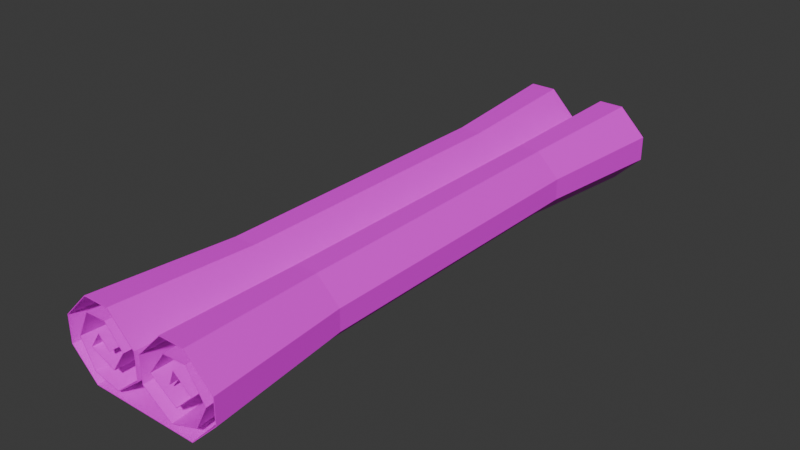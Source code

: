 # Source: Scroll_Nicole.blend  (saved by Blender 4.0.36; exported with 4.5.12 LTS)
import bpy
from mathutils import Matrix  # noqa: F401  (used for matrix-valued properties, if any)

bpy.ops.wm.read_factory_settings(use_empty=True)
scene = bpy.context.scene
scene.name = 'Scene'

# ---- collections
col_collection = bpy.data.collections.new('Collection'); scene.collection.children.link(col_collection)

# ---- images (referenced by path relative to the original .blend; pixels are not part of the script)
import os
ASSET_DIR = os.environ.get("B2B_ASSET_DIR", "")  # directory of the original .blend (textures are referenced by path, not embedded)
HERE = os.path.dirname(os.path.abspath(__file__))  # packed textures are extracted next to this script under _unpacked/

def load_image(name, relpath, width, height, colorspace="sRGB"):
    """Load a texture the original file referenced (path relative to the .blend, or extracted next to this script)."""
    p = next((c for c in (os.path.join(HERE, relpath), os.path.join(ASSET_DIR, relpath)) if relpath and os.path.exists(c)), "")
    if p:
        img = bpy.data.images.load(p, check_existing=True)
        img.name = name
    else:  # same state as the original file: an image datablock whose file is absent (Cycles renders it pink)
        img = bpy.data.images.new(name, width, height)
        img.source = "FILE"
        img.filepath = "//" + (relpath or name)
    img.colorspace_settings.name = colorspace
    return img
img_kseniya_lapteva_q6vqqjd4yv4_unsplash_jpg = load_image('kseniya-lapteva-Q6vqqJD4YV4-unsplash.jpg', 'kseniya-lapteva-Q6vqqJD4YV4-unsplash.jpg', 1024, 1024, 'sRGB')

# ---- materials (node trees are filled in below, after node groups)
mat_paper = bpy.data.materials.new('paper')
mat_paper.use_transparent_shadow = False

# ---- material node trees
mat_paper.use_nodes = True; mat_paper.node_tree.nodes.clear()
_N = mat_paper.node_tree.nodes; _L = mat_paper.node_tree.links
n0 = _N.new('ShaderNodeBsdfPrincipled'); n0.name = 'Principled BSDF'; n0.location = (10, 300)
n0.inputs[3].default_value = 1.45
n1 = _N.new('ShaderNodeOutputMaterial'); n1.name = 'Material Output'; n1.location = (300, 300)
n2 = _N.new('ShaderNodeTexImage'); n2.name = 'Image Texture'; n2.location = (-280, 275)
n2.image = img_kseniya_lapteva_q6vqqjd4yv4_unsplash_jpg
_L.new(n0.outputs[0], n1.inputs[0])
_L.new(n2.outputs[0], n0.inputs[0])
n1.is_active_output = True

# ---- world
world_world = bpy.data.worlds.new('World'); scene.world = world_world
world_world.use_nodes = True; world_world.node_tree.nodes.clear()
_N = world_world.node_tree.nodes; _L = world_world.node_tree.links
n0 = _N.new('ShaderNodeOutputWorld'); n0.name = 'World Output'; n0.location = (300, 300)
n1 = _N.new('ShaderNodeBackground'); n1.name = 'Background'; n1.location = (10, 300)
n1.inputs[0].default_value = (0.05088, 0.05088, 0.05088, 1.0)
_L.new(n1.outputs[0], n0.inputs[0])
n0.is_active_output = True
world_world.color = (0.05088, 0.05088, 0.05088)
world_world.use_sun_shadow = False
world_world.sun_shadow_jitter_overblur = 0.0

# ---- meshes
me_plane = bpy.data.meshes.new('Plane')
me_plane.from_pydata([(-1.593, -9.127, -0.184), (1.602, -9.127, -0.184), (-2.367, -9.127, 0.5897), (-2.367, -9.127, 1.363), (-1.593, -9.127, 2.137), (-0.8191, -9.127, 2.137), (-0.04541, -9.127, 1.363), (-0.04541, -9.127, 0.5897), (-0.8111, -9.127, -0.001656), (-1.592, -9.127, 0.1879), (-2.001, -9.127, 0.9536), (-1.607, -9.127, 1.727), (-0.9703, -9.127, 1.75), (-0.4396, -9.127, 1.151), (-0.8566, -9.127, 0.529), (-1.6, -9.127, 0.8323), (-1.266, -9.127, 1.317), (-0.9324, -9.127, 0.9915), (-0.8191, -9.127, 2.137), (-0.04541, -9.127, 0.5897), (-1.592, -9.127, 0.1879), (-1.607, -9.127, 1.727), (-0.8566, -9.127, 0.529), (-2.367, -9.127, 0.5897), (2.42, -9.127, 0.6255), (2.42, -9.127, 1.357), (1.618, -9.127, 2.143), (0.8721, -9.127, 2.143), (0.1046, -9.127, 1.365), (0.1046, -9.127, 0.592), (0.9748, -9.127, -0.01344), (1.796, -9.127, 0.273), (2.159, -9.127, 0.9703), (1.64, -9.127, 1.77), (0.9316, -9.127, 1.738), (0.4235, -9.127, 1.041), (1.191, -9.127, 0.4947), (1.737, -9.127, 1.008), (1.202, -9.127, 1.441), (1.034, -9.127, 1.03), (-1.593, 8.018, -0.184), (1.602, 8.018, -0.184), (-2.367, 8.018, 0.5897), (-2.367, 8.018, 1.363), (-1.593, 8.018, 2.137), (-0.8191, 8.018, 2.137), (-0.04541, 8.018, 1.363), (-0.04541, 8.018, 0.5897), (-0.8111, 8.018, -0.001656), (-1.592, 8.018, 0.1879), (-2.001, 8.018, 0.9536), (-1.607, 8.018, 1.727), (-0.9703, 8.018, 1.75), (-0.4396, 8.018, 1.151), (-0.8566, 8.018, 0.529), (-1.6, 8.018, 0.8323), (-1.266, 8.018, 1.317), (-0.9324, 8.018, 0.9915), (-0.8191, 8.018, 2.137), (-0.04541, 8.018, 0.5897), (-1.592, 8.018, 0.1879), (-1.607, 8.018, 1.727), (-0.8566, 8.018, 0.529), (-2.367, 8.018, 0.5897), (2.42, 8.018, 0.6255), (2.42, 8.018, 1.357), (1.618, 8.018, 2.143), (0.8721, 8.018, 2.143), (0.1046, 8.018, 1.365), (0.1046, 8.018, 0.592), (0.9748, 8.018, -0.01344), (1.796, 8.018, 0.273), (2.159, 8.018, 0.9703), (1.64, 8.018, 1.77), (0.9316, 8.018, 1.738), (0.4235, 8.018, 1.041), (1.191, 8.018, 0.4947), (1.737, 8.018, 1.008), (1.202, 8.018, 1.441), (1.034, 8.018, 1.03), (-1.366, -5.043, 0.005537), (-1.366, 3.894, 0.005537), (1.328, 3.894, 0.005537), (1.328, -5.043, 0.005537), (1.359, -5.043, 1.653), (1.359, 3.894, 1.653), (0.7621, 3.894, 1.626), (0.7621, -5.043, 1.626), (0.3337, 3.894, 1.038), (0.3337, -5.043, 1.038), (0.9809, 3.894, 0.5778), (0.9809, -5.043, 0.5778), (-2.019, -5.043, 0.6579), (-2.019, 3.894, 0.6579), (1.441, 3.894, 1.011), (1.441, -5.043, 1.011), (2.017, 3.894, 0.6881), (2.017, -5.043, 0.6881), (0.99, 3.894, 1.375), (0.99, -5.043, 1.375), (2.017, 3.894, 1.305), (2.017, -5.043, 1.305), (0.8487, 3.894, 1.029), (0.8487, -5.043, 1.029), (1.341, 3.894, 1.968), (1.341, -5.043, 1.968), (0.712, 3.894, 1.968), (0.712, -5.043, 1.968), (0.06478, 3.894, 1.312), (0.06478, -5.043, 1.312), (0.06478, 3.894, 0.6598), (0.06478, -5.043, 0.6598), (0.7986, 3.894, 0.1494), (0.7986, -5.043, 0.1494), (1.491, 3.894, 0.3909), (1.491, -5.043, 0.3909), (1.797, 3.894, 0.9789), (1.797, -5.043, 0.9789), (-2.019, -4.996, 1.31), (-2.019, 3.94, 1.31), (-2.019, 3.94, 0.6579), (-2.019, -4.996, 0.6579), (-1.366, -4.996, 1.963), (-1.366, 3.94, 1.963), (-0.714, -4.996, 1.963), (-0.714, 3.94, 1.963), (-0.8415, -5.003, 1.636), (-0.8415, 3.934, 1.636), (-1.378, 3.934, 1.617), (-1.378, -5.003, 1.617), (-0.3941, -5.003, 1.131), (-0.3941, 3.934, 1.131), (-0.7456, -5.003, 0.6068), (-0.7456, 3.934, 0.6068), (-1.372, -5.02, 0.8625), (-1.372, 3.917, 0.8625), (-0.7456, 3.917, 0.6068), (-0.7456, -5.02, 0.6068), (-1.091, -5.02, 1.272), (-1.091, 3.917, 1.272), (-0.8096, -5.02, 0.9967), (-0.8096, 3.917, 0.9967), (-1.378, -4.951, 1.617), (-1.378, 3.986, 1.617), (-1.711, 3.986, 0.9647), (-1.711, -4.951, 0.9647), (-1.366, 3.986, 0.3191), (-1.366, -4.951, 0.3191), (-0.06166, -4.973, 0.6579), (-0.06166, 3.964, 0.6579), (-0.06166, 3.964, 1.31), (-0.06166, -4.973, 1.31), (-0.714, 3.964, 1.963), (-0.714, -4.973, 1.963), (-0.7073, -5.016, 0.1593), (-0.7073, 3.92, 0.1593), (-0.06166, 3.92, 0.6579), (-0.06166, -5.016, 0.6579), (-1.366, -5.016, 0.3191), (-1.366, 3.92, 0.3191)], [], [(82, 81, 40, 41), (86, 85, 73, 74), (150, 149, 59, 46), (120, 119, 43, 42), (88, 86, 74, 75), (144, 143, 61, 50), (119, 123, 44, 43), (90, 88, 75, 76), (81, 93, 63, 40), (123, 125, 45, 44), (94, 90, 76, 77), (96, 82, 41, 64), (152, 150, 46, 58), (98, 94, 77, 78), (100, 96, 64, 65), (156, 155, 48, 47), (102, 98, 78, 79), (104, 100, 65, 66), (155, 159, 49, 48), (106, 104, 66, 67), (146, 144, 50, 60), (108, 106, 67, 68), (128, 127, 52, 51), (110, 108, 68, 69), (127, 131, 53, 52), (112, 110, 69, 70), (131, 133, 54, 53), (114, 112, 70, 71), (136, 135, 55, 62), (116, 114, 71, 72), (135, 139, 56, 55), (85, 116, 72, 73), (139, 141, 57, 56), (33, 32, 117, 84), (84, 117, 116, 85), (32, 31, 115, 117), (117, 115, 114, 116), (31, 30, 113, 115), (115, 113, 112, 114), (30, 29, 111, 113), (113, 111, 110, 112), (29, 28, 109, 111), (111, 109, 108, 110), (28, 27, 107, 109), (109, 107, 106, 108), (27, 26, 105, 107), (107, 105, 104, 106), (26, 25, 101, 105), (105, 101, 100, 104), (39, 38, 99, 103), (103, 99, 98, 102), (25, 24, 97, 101), (101, 97, 96, 100), (38, 37, 95, 99), (99, 95, 94, 98), (24, 1, 83, 97), (97, 83, 82, 96), (37, 36, 91, 95), (95, 91, 90, 94), (0, 23, 92, 80), (80, 92, 93, 81), (36, 35, 89, 91), (91, 89, 88, 90), (35, 34, 87, 89), (89, 87, 86, 88), (34, 33, 84, 87), (87, 84, 85, 86), (1, 0, 80, 83), (83, 80, 81, 82), (4, 5, 124, 122), (122, 124, 125, 123), (3, 4, 122, 118), (118, 122, 123, 119), (2, 3, 118, 121), (121, 118, 119, 120), (13, 14, 132, 130), (130, 132, 133, 131), (12, 13, 130, 126), (126, 130, 131, 127), (11, 12, 126, 129), (129, 126, 127, 128), (16, 17, 140, 138), (138, 140, 141, 139), (15, 16, 138, 134), (134, 138, 139, 135), (22, 15, 134, 137), (137, 134, 135, 136), (20, 10, 145, 147), (147, 145, 144, 146), (10, 21, 142, 145), (145, 142, 143, 144), (18, 6, 151, 153), (153, 151, 150, 152), (6, 19, 148, 151), (151, 148, 149, 150), (8, 9, 158, 154), (154, 158, 159, 155), (7, 8, 154, 157), (157, 154, 155, 156)])
_uv = me_plane.uv_layers.new(name='UVMap')
_uv.uv.foreach_set('vector', [0.2826, 0.167, 0.05833, 0.167, 0.05833, 1.939e-08, 0.2826, 1.255e-08, 0.7606, 0.667, 0.7107, 0.667, 0.7107, 0.5, 0.7606, 0.5, 0.7623, 0.3933, 0.7623, 0.3554, 1.0, 0.3554, 1.0, 0.3933, 0.5209, 0.2768, 0.5209, 0.3146, 0.2826, 0.3146, 0.2826, 0.2768, 0.7107, 0.667, 0.659, 0.667, 0.659, 0.5, 0.7107, 0.5, 0.05639, 0.6653, 1.036e-08, 0.6653, 0.0, 0.5, 0.05639, 0.5, 0.5209, 0.3146, 0.5209, 0.3554, 0.2826, 0.3554, 0.2826, 0.3146, 0.3767, 0.667, 0.32, 0.667, 0.32, 0.5, 0.3767, 0.5, 0.05833, 0.167, 1.891e-08, 0.167, 8.443e-09, 2.116e-08, 0.05833, 1.939e-08, 0.5528, 0.6661, 0.4984, 0.6661, 0.4984, 0.5, 0.5528, 0.5, 0.4123, 0.667, 0.3767, 0.667, 0.3767, 0.5, 0.4123, 0.5, 0.7604, 0.0388, 0.7604, 1.46e-08, 1.0, 0.0, 1.0, 0.0388, 0.7623, 0.4321, 0.7623, 0.3933, 1.0, 0.3933, 1.0, 0.4321, 0.8425, 0.667, 0.8054, 0.667, 0.8054, 0.5, 0.8425, 0.5, 0.7604, 0.07468, 0.7604, 0.0388, 1.0, 0.0388, 1.0, 0.07468, 0.2144, 0.6665, 0.1637, 0.6665, 0.1637, 0.5, 0.2144, 0.5, 0.908, 0.667, 0.8783, 0.667, 0.8783, 0.5, 0.908, 0.5, 0.7604, 0.1141, 0.7604, 0.07468, 1.0, 0.07468, 1.0, 0.1141, 0.1637, 0.6665, 0.1079, 0.6665, 0.1079, 0.5, 0.1637, 0.5, 0.659, 0.667, 0.6066, 0.667, 0.6066, 0.5, 0.659, 0.5, 0.1079, 0.6653, 0.05639, 0.6653, 0.05639, 0.5, 0.1079, 0.5, 0.5222, 0.2358, 0.5222, 0.2768, 0.2826, 0.2768, 0.2826, 0.2358, 0.8054, 0.6662, 0.7606, 0.6662, 0.7606, 0.5, 0.8054, 0.5, 0.5222, 0.198, 0.5222, 0.2358, 0.2826, 0.2358, 0.2826, 0.198, 0.4123, 0.8338, 0.4553, 0.8338, 0.4553, 1.0, 0.4123, 1.0, 0.5222, 0.1533, 0.5222, 0.198, 0.2826, 0.198, 0.2826, 0.1533, 0.4553, 0.8338, 0.4984, 0.8338, 0.4984, 1.0, 0.4553, 1.0, 0.5222, 0.1141, 0.5222, 0.1533, 0.2826, 0.1533, 0.2826, 0.1141, 0.6066, 0.6665, 0.5528, 0.6665, 0.5528, 0.5, 0.6066, 0.5, 0.2715, 0.833, 0.32, 0.833, 0.32, 1.0, 0.2715, 1.0, 0.8783, 0.6665, 0.8425, 0.6665, 0.8425, 0.5, 0.8783, 0.5, 0.2144, 0.833, 0.2715, 0.833, 0.2715, 1.0, 0.2144, 1.0, 0.908, 0.8335, 0.9315, 0.8335, 0.9315, 1.0, 0.908, 1.0, 0.2144, 0.5, 0.2715, 0.5, 0.2715, 0.6664, 0.2144, 0.6664, 0.2144, 0.6664, 0.2715, 0.6664, 0.2715, 0.833, 0.2144, 0.833, 0.2715, 0.5, 0.32, 0.5, 0.32, 0.6664, 0.2715, 0.6664, 0.2715, 0.6664, 0.32, 0.6664, 0.32, 0.833, 0.2715, 0.833, 1.0, 0.1141, 1.0, 0.1533, 0.7613, 0.1533, 0.7613, 0.1141, 0.7613, 0.1141, 0.7613, 0.1533, 0.5222, 0.1533, 0.5222, 0.1141, 1.0, 0.1533, 1.0, 0.198, 0.7613, 0.198, 0.7613, 0.1533, 0.7613, 0.1533, 0.7613, 0.198, 0.5222, 0.198, 0.5222, 0.1533, 1.0, 0.198, 1.0, 0.2358, 0.7613, 0.2358, 0.7613, 0.198, 0.7613, 0.198, 0.7613, 0.2358, 0.5222, 0.2358, 0.5222, 0.198, 1.0, 0.2358, 1.0, 0.2768, 0.7613, 0.2768, 0.7613, 0.2358, 0.7613, 0.2358, 0.7613, 0.2768, 0.5222, 0.2768, 0.5222, 0.2358, 0.659, 1.0, 0.6066, 1.0, 0.6066, 0.8336, 0.659, 0.8336, 0.659, 0.8336, 0.6066, 0.8336, 0.6066, 0.667, 0.659, 0.667, 0.2826, 0.1141, 0.2826, 0.07468, 0.5213, 0.07468, 0.5213, 0.1141, 0.5213, 0.1141, 0.5213, 0.07468, 0.7604, 0.07468, 0.7604, 0.1141, 0.908, 1.0, 0.8783, 1.0, 0.8783, 0.8336, 0.908, 0.8336, 0.908, 0.8336, 0.8783, 0.8336, 0.8783, 0.667, 0.908, 0.667, 0.2826, 0.07468, 0.2826, 0.0388, 0.5213, 0.0388, 0.5213, 0.07468, 0.5213, 0.07468, 0.5213, 0.0388, 0.7604, 0.0388, 0.7604, 0.07468, 0.8425, 1.0, 0.8054, 1.0, 0.8054, 0.8336, 0.8425, 0.8336, 0.8425, 0.8336, 0.8054, 0.8336, 0.8054, 0.667, 0.8425, 0.667, 0.2826, 0.0388, 0.2826, 4.371e-08, 0.5213, 2.917e-08, 0.5213, 0.0388, 0.5213, 0.0388, 0.5213, 2.917e-08, 0.7604, 1.46e-08, 0.7604, 0.0388, 0.4123, 1.0, 0.3767, 1.0, 0.3767, 0.8336, 0.4123, 0.8336, 0.4123, 0.8336, 0.3767, 0.8336, 0.3767, 0.667, 0.4123, 0.667, 0.05833, 0.5, 3.98e-08, 0.5, 2.937e-08, 0.3336, 0.05833, 0.3336, 0.05833, 0.3336, 2.937e-08, 0.3336, 1.891e-08, 0.167, 0.05833, 0.167, 0.3767, 1.0, 0.32, 1.0, 0.32, 0.8336, 0.3767, 0.8336, 0.3767, 0.8336, 0.32, 0.8336, 0.32, 0.667, 0.3767, 0.667, 0.7107, 1.0, 0.659, 1.0, 0.659, 0.8336, 0.7107, 0.8336, 0.7107, 0.8336, 0.659, 0.8336, 0.659, 0.667, 0.7107, 0.667, 0.7606, 1.0, 0.7107, 1.0, 0.7107, 0.8336, 0.7606, 0.8336, 0.7606, 0.8336, 0.7107, 0.8336, 0.7107, 0.667, 0.7606, 0.667, 0.2826, 0.5, 0.05833, 0.5, 0.05833, 0.3336, 0.2826, 0.3336, 0.2826, 0.3336, 0.05833, 0.3336, 0.05833, 0.167, 0.2826, 0.167, 0.5528, 1.0, 0.4984, 1.0, 0.4984, 0.8328, 0.5528, 0.8328, 0.5528, 0.8328, 0.4984, 0.8328, 0.4984, 0.6661, 0.5528, 0.6661, 1.0, 0.3146, 1.0, 0.3554, 0.76, 0.3554, 0.76, 0.3146, 0.76, 0.3146, 0.76, 0.3554, 0.5209, 0.3554, 0.5209, 0.3146, 1.0, 0.2768, 1.0, 0.3146, 0.76, 0.3146, 0.76, 0.2768, 0.76, 0.2768, 0.76, 0.3146, 0.5209, 0.3146, 0.5209, 0.2768, 0.4553, 0.5, 0.4984, 0.5, 0.4984, 0.6671, 0.4553, 0.6671, 0.4553, 0.6671, 0.4984, 0.6671, 0.4984, 0.8338, 0.4553, 0.8338, 0.4123, 0.5, 0.4553, 0.5, 0.4553, 0.6671, 0.4123, 0.6671, 0.4123, 0.6671, 0.4553, 0.6671, 0.4553, 0.8338, 0.4123, 0.8338, 0.8054, 1.0, 0.7606, 1.0, 0.7606, 0.8329, 0.8054, 0.8329, 0.8054, 0.8329, 0.7606, 0.8329, 0.7606, 0.6662, 0.8054, 0.6662, 0.908, 0.5, 0.9315, 0.5, 0.9315, 0.6668, 0.908, 0.6668, 0.908, 0.6668, 0.9315, 0.6668, 0.9315, 0.8335, 0.908, 0.8335, 0.8783, 1.0, 0.8425, 1.0, 0.8425, 0.8332, 0.8783, 0.8332, 0.8783, 0.8332, 0.8425, 0.8332, 0.8425, 0.6665, 0.8783, 0.6665, 0.6066, 1.0, 0.5528, 1.0, 0.5528, 0.8332, 0.6066, 0.8332, 0.6066, 0.8332, 0.5528, 0.8332, 0.5528, 0.6665, 0.6066, 0.6665, 0.1079, 1.0, 0.05639, 1.0, 0.05639, 0.8319, 0.1079, 0.8319, 0.1079, 0.8319, 0.05639, 0.8319, 0.05639, 0.6653, 0.1079, 0.6653, 0.05639, 1.0, 3.136e-08, 1.0, 2.082e-08, 0.8319, 0.05639, 0.8319, 0.05639, 0.8319, 2.082e-08, 0.8319, 1.036e-08, 0.6653, 0.05639, 0.6653, 0.2826, 0.4321, 0.2826, 0.3933, 0.5232, 0.3933, 0.5232, 0.4321, 0.5232, 0.4321, 0.5232, 0.3933, 0.7623, 0.3933, 0.7623, 0.4321, 0.2826, 0.3933, 0.2826, 0.3554, 0.5232, 0.3554, 0.5232, 0.3933, 0.5232, 0.3933, 0.5232, 0.3554, 0.7623, 0.3554, 0.7623, 0.3933, 0.1637, 1.0, 0.1079, 1.0, 0.1079, 0.8331, 0.1637, 0.8331, 0.1637, 0.8331, 0.1079, 0.8331, 0.1079, 0.6665, 0.1637, 0.6665, 0.2144, 1.0, 0.1637, 1.0, 0.1637, 0.8331, 0.2144, 0.8331, 0.2144, 0.8331, 0.1637, 0.8331, 0.1637, 0.6665, 0.2144, 0.6665])
me_plane.materials.append(mat_paper)
me_plane.update()

# ---- objects
ob_plane = bpy.data.objects.new('Plane', me_plane)

# ---- transforms, parenting, visibility, modifiers, constraints
ob_plane.location = (0.0, 0.0, 0.0)
_m = ob_plane.modifiers.new('Solidify', 'SOLIDIFY')
_m.thickness = 0.02

# ---- collection membership
col_collection.objects.link(ob_plane)

# ---- scene / render settings (as saved in the file)
scene.frame_start = 1; scene.frame_end = 250; scene.frame_set(1)
scene.render.engine = 'BLENDER_EEVEE_NEXT'
scene.cycles.sampling_pattern = 'TABULATED_SOBOL'
bpy.context.view_layer.update()

# ---- added for rendering (the .blend has no active camera and no usable light): camera, sun
cam_auto = bpy.data.cameras.new('AutoCamera')
cam_auto.lens = 50.0
cam_auto.sensor_width = 36.0
cam_auto.clip_end = 1000.0
ob_auto_camera = bpy.data.objects.new('AutoCamera', cam_auto)
scene.collection.objects.link(ob_auto_camera)
ob_auto_camera.location = (16.64, -20.4902, 14.2703)
ob_auto_camera.rotation_euler = (1.09748, -7.21219e-08, 0.694738)
scene.camera = ob_auto_camera
light_auto_sun = bpy.data.lights.new('AutoSun', 'SUN')
light_auto_sun.energy = 3.0
light_auto_sun.angle = 0.0523599
ob_auto_sun = bpy.data.objects.new('AutoSun', light_auto_sun)
scene.collection.objects.link(ob_auto_sun)
ob_auto_sun.rotation_euler = (0.872665, 0.174533, 0.523599)
bpy.context.view_layer.update()
